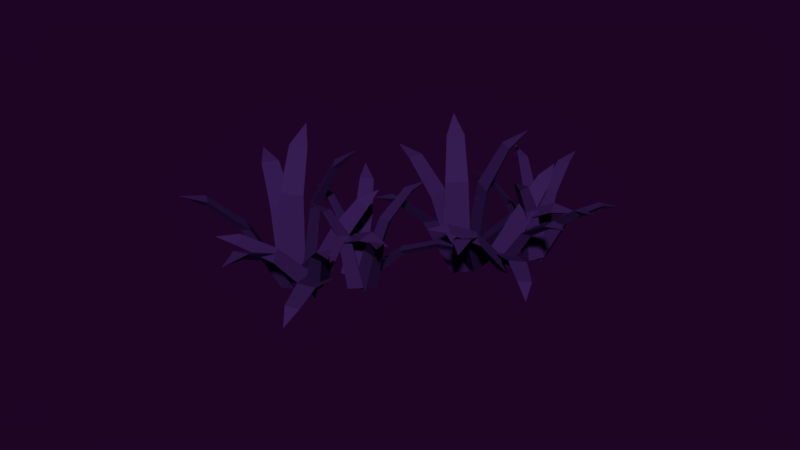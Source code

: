 # Source: conjunto14.blend  (saved by Blender 2.79.0; exported with 4.5.12 LTS)
import bpy
from mathutils import Matrix  # noqa: F401  (used for matrix-valued properties, if any)

bpy.ops.wm.read_factory_settings(use_empty=True)
scene = bpy.context.scene
scene.name = 'Scene'

# ---- collections
col_collection_1 = bpy.data.collections.new('Collection 1'); scene.collection.children.link(col_collection_1)

# ---- materials (node trees are filled in below, after node groups)
mat_material_025 = bpy.data.materials.new('Material.025')
mat_material_025.alpha_threshold = 0.0
mat_material_025.use_transparent_shadow = False
mat_material_025.diffuse_color = (0.03823, 0.01219, 0.08714, 1.0)
mat_material_025.roughness = 0.5

# ---- material node trees

# ---- world
world_world_001 = bpy.data.worlds.new('World.001'); scene.world = world_world_001
world_world_001.color = (0.0134, 0.001575, 0.01811)
world_world_001.use_sun_shadow = False
world_world_001.sun_shadow_jitter_overblur = 0.0
world_world_001.cycles.sampling_method = 'MANUAL'
world_world_001.light_settings.ao_factor = 0.4154
world_world_001.light_settings.distance = 0.4

# ---- meshes
me_plane_024 = bpy.data.meshes.new('Plane.024')
me_plane_024.from_pydata([(9.491, 9.504, -3.174), (9.533, 10.71, -3.247), (8.289, 11.11, -3.156), (9.001, 11.3, 1.852), (9.96, 10.05, 1.835), (9.984, 10.99, 1.78), (11.12, 10.99, 4.649), (10.99, 11.62, 4.285), (10.39, 11.95, 4.661), (12.02, 12.26, 5.639), (8.208, 10.33, -3.87), (9.359, 9.913, -4.252), (10.17, 10.61, -3.615), (10.43, 7.118, 0.04457), (8.89, 6.901, -0.1549), (9.802, 6.576, -0.4535), (9.511, 4.012, 1.206), (10.17, 4.096, 0.8248), (10.69, 4.179, 1.36), (10.42, 2.28, 1.161), (6.062, 10.35, 0.6282), (8.134, 8.924, -3.766), (7.974, 10.16, -4.161), (8.988, 10.74, -3.845), (6.712, 11.78, 0.5553), (5.928, 11.32, 0.3134), (4.524, 12.81, 2.625), (4.159, 12.32, 2.201), (4.014, 11.71, 2.675), (2.749, 13.12, 3.014), (8.882, 10.52, -3.174), (7.7, 10.76, -3.247), (7.105, 9.591, -3.156), (7.033, 10.32, 1.852), (8.414, 11.07, 1.835), (7.493, 11.24, 1.78), (7.674, 12.36, 4.649), (7.031, 12.34, 4.285), (6.606, 11.8, 4.661), (6.563, 13.45, 5.639), (7.866, 9.388, -3.87), (8.458, 10.46, -4.252), (7.901, 11.37, -3.615), (11.39, 11.07, 0.04457), (11.36, 9.52, -0.1549), (11.82, 10.37, -0.4535), (14.31, 9.678, 1.206), (14.33, 10.34, 0.8248), (14.33, 10.87, 1.36), (16.16, 10.3, 1.161), (7.51, 7.271, 0.6282), (9.241, 9.092, -3.766), (7.992, 9.13, -4.161), (7.584, 10.22, -3.845), (6.201, 8.138, 0.5553), (6.527, 7.292, 0.3134), (4.838, 6.14, 2.625), (5.26, 5.703, 2.201), (5.838, 5.463, 2.675), (4.25, 4.437, 3.014), (13.92, 10.99, -2.278), (13.5, 11.73, -2.607), (12.52, 11.57, -2.475), (12.93, 13.24, 0.9729), (14.03, 12.79, 1.12), (13.69, 13.37, 0.8655), (14.44, 14.51, 2.773), (14.13, 14.77, 2.385), (13.6, 14.86, 2.656), (14.56, 15.88, 3.079), (12.76, 10.87, -2.797), (13.68, 10.91, -3.124), (13.96, 11.8, -2.929), (15.43, 10.67, 0.4433), (14.5, 9.939, 0.5461), (15.22, 9.98, 0.2895), (15.99, 8.713, 2.092), (16.39, 8.896, 1.717), (16.71, 9.273, 2.013), (17.24, 7.943, 2.336), (11.34, 11.29, 0.6887), (13.24, 9.994, -2.396), (12.67, 10.61, -2.939), (13.13, 11.4, -2.972), (11.23, 12.39, 0.2306), (10.88, 11.77, 0.2606), (9.397, 12.8, 1.757), (9.337, 12.26, 1.61), (9.469, 11.95, 2.105), (8.105, 12.47, 2.192), (13.14, 11.41, -2.43), (12.27, 11.12, -2.384), (12.31, 10.21, -1.979), (11.99, 11.94, 1.445), (12.62, 12.89, 1.087), (11.95, 12.65, 1.126), (11.65, 14.16, 2.901), (11.23, 13.82, 2.728), (11.15, 13.43, 3.174), (10.5, 14.7, 3.505), (12.89, 10.16, -2.541), (12.88, 10.94, -3.132), (12.17, 11.47, -2.811), (14.59, 13.46, -0.5726), (15.15, 12.44, -0.3612), (15.14, 13.05, -0.8261), (17.05, 13.93, 0.199), (16.81, 14.25, -0.225), (16.61, 14.72, 0.03623), (18.04, 14.96, -0.2106), (13.45, 9.886, 1.199), (13.91, 10.49, -2.576), (13.07, 9.97, -2.708), (12.39, 10.59, -2.676), (12.25, 9.947, 1.118), (12.79, 9.472, 1.094), (12.1, 8.761, 3.223), (12.54, 8.528, 2.965), (13.02, 8.705, 3.284), (12.35, 7.595, 3.962), (11.32, 8.064, -2.173), (12.13, 8.435, -2.425), (12.14, 9.346, -2.021), (13.78, 7.729, 1.066), (13.15, 6.718, 0.9367), (13.77, 7.012, 0.7448), (14.8, 5.581, 2.293), (15.1, 5.949, 1.99), (15.29, 6.354, 2.387), (16.13, 5.159, 2.462), (11.4, 9.324, -2.349), (11.28, 8.539, -2.915), (12.1, 8.077, -2.864), (10.8, 5.924, 0.04863), (10.25, 6.899, 0.4513), (10.16, 6.277, 0.004648), (8.809, 5.254, 1.612), (8.911, 4.949, 1.13), (9.232, 4.503, 1.302), (7.836, 4.129, 1.558), (12.14, 9.63, 1.357), (10.47, 8.904, -2.034), (11.16, 9.494, -2.441), (11.86, 8.943, -2.651), (13.23, 9.678, 0.8717), (12.68, 10.1, 1.038), (13.98, 10.92, 2.808), (13.46, 11.11, 2.72), (13.14, 10.89, 3.18), (13.89, 12.07, 3.599), (10.69, 9.249, -2.089), (11.44, 9.296, -2.706), (12.1, 9.79, -2.242), (13.68, 6.55, -0.8864), (12.57, 6.126, -0.767), (13.17, 6.166, -1.252), (13.72, 3.934, -0.8462), (14.06, 4.221, -1.211), (14.57, 4.26, -0.9381), (14.55, 2.94, -1.58), (0.06795, 2.185, -2.469), (0.5199, 3.303, -2.541), (-0.5108, 4.107, -2.451), (0.2222, 4.039, 2.558), (0.6973, 2.541, 2.541), (1.04, 3.413, 2.485), (2.105, 3.022, 5.355), (2.205, 3.659, 4.99), (1.752, 4.178, 5.366), (3.383, 3.908, 6.344), (-0.8548, 3.399, -3.164), (0.08439, 2.614, -3.546), (1.086, 2.988, -2.909), (0.1306, -0.3766, 0.75), (-1.387, -0.05555, 0.5506), (-0.6409, -0.6734, 0.252), (-1.791, -2.983, 1.911), (-1.148, -3.128, 1.53), (-0.6227, -3.23, 2.065), (-1.53, -4.921, 1.867), (-2.866, 4.15, 1.334), (-1.406, 2.104, -3.06), (-1.132, 3.323, -3.456), (0.01761, 3.518, -3.14), (-1.766, 5.27, 1.261), (-2.658, 5.111, 1.019), (-3.47, 6.987, 3.33), (-3.978, 6.656, 2.907), (-4.323, 6.133, 3.38), (-5.03, 7.888, 3.72), (-0.1548, 3.351, -2.469), (-1.187, 3.974, -2.541), (-2.144, 3.083, -2.451), (-1.961, 3.796, 2.558), (-0.4068, 4.029, 2.541), (-1.214, 4.504, 2.485), (-0.6602, 5.494, 5.355), (-1.273, 5.694, 4.99), (-1.857, 5.328, 5.366), (-1.333, 6.897, 6.344), (-1.498, 2.631, -3.164), (-0.5755, 3.435, -3.546), (-0.7868, 4.483, -2.909), (2.385, 3.009, 0.75), (1.828, 1.561, 0.5506), (2.556, 2.2, 0.252), (4.656, 0.7002, 1.911), (4.9, 1.312, 1.53), (5.084, 1.815, 2.065), (6.61, 0.652, 1.867), (-2.557, 0.7638, 1.334), (-0.3073, 1.883, -3.06), (-1.468, 2.346, -3.456), (-1.478, 3.512, -3.14), (-3.491, 2.026, 1.261), (-3.474, 1.12, 1.019), (-5.455, 0.6153, 3.33), (-5.208, 0.06068, 2.907), (-4.746, -0.3626, 3.38), (-6.59, -0.7839, 3.72), (4.739, 2.063, -1.572), (4.596, 2.908, -1.902), (3.625, 3.088, -1.769), (4.572, 4.517, 1.678), (5.456, 3.725, 1.825), (5.338, 4.382, 1.571), (6.436, 5.198, 3.478), (6.224, 5.547, 3.09), (5.763, 5.813, 3.361), (7.015, 6.438, 3.784), (3.61, 2.347, -2.092), (4.489, 2.077, -2.418), (5.053, 2.812, -2.223), (6.05, 1.244, 1.149), (4.922, 0.8807, 1.252), (5.619, 0.6711, 0.995), (5.906, -0.782, 2.798), (6.346, -0.7469, 2.423), (6.775, -0.502, 2.719), (6.817, -1.933, 3.041), (2.413, 3.233, 1.394), (3.759, 1.363, -1.691), (3.433, 2.134, -2.233), (4.134, 2.727, -2.267), (2.691, 4.302, 0.936), (2.151, 3.837, 0.966), (1.107, 5.314, 2.462), (0.8657, 4.826, 2.316), (0.8844, 4.492, 2.81), (-0.2197, 5.446, 2.897), (4.146, 2.726, -1.725), (3.228, 2.75, -1.678), (2.957, 1.88, -1.274), (3.246, 3.617, 2.15), (4.166, 4.292, 1.792), (3.454, 4.304, 1.832), (3.687, 5.821, 3.607), (3.18, 5.649, 3.434), (2.974, 5.309, 3.879), (2.799, 6.722, 4.211), (3.487, 1.64, -1.836), (3.744, 2.372, -2.426), (3.26, 3.12, -2.106), (6.214, 4.162, 0.1329), (6.392, 3.005, 0.3443), (6.592, 3.586, -0.1206), (8.682, 3.757, 0.9044), (8.571, 4.136, 0.4805), (8.545, 4.648, 0.7417), (9.967, 4.384, 0.4948), (3.916, 1.191, 1.904), (4.558, 1.599, -1.87), (3.591, 1.399, -2.002), (3.164, 2.212, -1.97), (2.817, 1.655, 1.823), (3.155, 1.028, 1.8), (2.266, 0.5941, 3.928), (2.603, 0.2234, 3.671), (3.108, 0.2283, 3.989), (2.101, -0.5862, 4.667), (1.298, 0.2047, -1.468), (2.179, 0.2787, -1.719), (2.503, 1.13, -1.316), (3.489, -0.9491, 1.771), (2.556, -1.685, 1.642), (3.24, -1.621, 1.45), (3.718, -3.319, 2.999), (4.126, -3.075, 2.696), (4.442, -2.759, 3.092), (4.821, -4.169, 3.167), (1.801, 1.363, -1.643), (1.419, 0.6667, -2.209), (2.035, -0.04959, -2.158), (0.071, -1.626, 0.7541), (-0.112, -0.5216, 1.157), (-0.4112, -1.074, 0.7101), (-2.027, -1.576, 2.318), (-2.034, -1.897, 1.836), (-1.886, -2.426, 2.008), (-3.325, -2.3, 2.263), (2.598, 1.399, 2.063), (0.7784, 1.288, -1.329), (1.631, 1.606, -1.736), (2.103, 0.8468, -1.946), (3.64, 1.07, 1.577), (3.267, 1.656, 1.743), (4.774, 1.979, 3.514), (4.345, 2.333, 3.426), (3.975, 2.241, 3.886), (5.085, 3.094, 4.305), (1.106, 1.535, -1.384), (1.83, 1.322, -2.001), (2.62, 1.561, -1.536), (2.993, -2.024, -0.181), (1.81, -2.044, -0.06153), (2.385, -2.211, -0.5467), (2.136, -4.495, -0.1407), (2.559, -4.344, -0.5057), (3.047, -4.48, -0.2327), (2.575, -5.713, -0.8741)], [], [(0, 2, 1), (5, 3, 8, 7), (1, 2, 3, 5), (0, 1, 5, 4), (2, 0, 4, 3), (7, 8, 9), (3, 4, 6, 8), (4, 5, 7, 6), (8, 6, 9), (6, 7, 9), (10, 12, 11), (15, 13, 18, 17), (11, 12, 13, 15), (10, 11, 15, 14), (12, 10, 14, 13), (17, 18, 19), (13, 14, 16, 18), (14, 15, 17, 16), (18, 16, 19), (16, 17, 19), (23, 21, 22), (25, 20, 28, 27), (22, 21, 20, 25), (23, 22, 25, 24), (21, 23, 24, 20), (27, 28, 29), (20, 24, 26, 28), (24, 25, 27, 26), (28, 26, 29), (26, 27, 29), (30, 32, 31), (35, 33, 38, 37), (31, 32, 33, 35), (30, 31, 35, 34), (32, 30, 34, 33), (37, 38, 39), (33, 34, 36, 38), (34, 35, 37, 36), (38, 36, 39), (36, 37, 39), (40, 42, 41), (45, 43, 48, 47), (41, 42, 43, 45), (40, 41, 45, 44), (42, 40, 44, 43), (47, 48, 49), (43, 44, 46, 48), (44, 45, 47, 46), (48, 46, 49), (46, 47, 49), (53, 51, 52), (55, 50, 58, 57), (52, 51, 50, 55), (53, 52, 55, 54), (51, 53, 54, 50), (57, 58, 59), (50, 54, 56, 58), (54, 55, 57, 56), (58, 56, 59), (56, 57, 59), (60, 62, 61), (65, 63, 68, 67), (61, 62, 63, 65), (60, 61, 65, 64), (62, 60, 64, 63), (67, 68, 69), (63, 64, 66, 68), (64, 65, 67, 66), (68, 66, 69), (66, 67, 69), (70, 72, 71), (75, 73, 78, 77), (71, 72, 73, 75), (70, 71, 75, 74), (72, 70, 74, 73), (77, 78, 79), (73, 74, 76, 78), (74, 75, 77, 76), (78, 76, 79), (76, 77, 79), (83, 81, 82), (85, 80, 88, 87), (82, 81, 80, 85), (83, 82, 85, 84), (81, 83, 84, 80), (87, 88, 89), (80, 84, 86, 88), (84, 85, 87, 86), (88, 86, 89), (86, 87, 89), (90, 92, 91), (95, 93, 98, 97), (91, 92, 93, 95), (90, 91, 95, 94), (92, 90, 94, 93), (97, 98, 99), (93, 94, 96, 98), (94, 95, 97, 96), (98, 96, 99), (96, 97, 99), (100, 102, 101), (105, 103, 108, 107), (101, 102, 103, 105), (100, 101, 105, 104), (102, 100, 104, 103), (107, 108, 109), (103, 104, 106, 108), (104, 105, 107, 106), (108, 106, 109), (106, 107, 109), (113, 111, 112), (115, 110, 118, 117), (112, 111, 110, 115), (113, 112, 115, 114), (111, 113, 114, 110), (117, 118, 119), (110, 114, 116, 118), (114, 115, 117, 116), (118, 116, 119), (116, 117, 119), (120, 122, 121), (125, 123, 128, 127), (121, 122, 123, 125), (120, 121, 125, 124), (122, 120, 124, 123), (127, 128, 129), (123, 124, 126, 128), (124, 125, 127, 126), (128, 126, 129), (126, 127, 129), (130, 132, 131), (135, 133, 138, 137), (131, 132, 133, 135), (130, 131, 135, 134), (132, 130, 134, 133), (137, 138, 139), (133, 134, 136, 138), (134, 135, 137, 136), (138, 136, 139), (136, 137, 139), (143, 141, 142), (145, 140, 148, 147), (142, 141, 140, 145), (143, 142, 145, 144), (141, 143, 144, 140), (147, 148, 149), (140, 144, 146, 148), (144, 145, 147, 146), (148, 146, 149), (146, 147, 149), (150, 152, 151), (155, 153, 158, 157), (151, 152, 153, 155), (150, 151, 155, 154), (152, 150, 154, 153), (157, 158, 159), (153, 154, 156, 158), (154, 155, 157, 156), (158, 156, 159), (156, 157, 159), (160, 162, 161), (165, 163, 168, 167), (161, 162, 163, 165), (160, 161, 165, 164), (162, 160, 164, 163), (167, 168, 169), (163, 164, 166, 168), (164, 165, 167, 166), (168, 166, 169), (166, 167, 169), (170, 172, 171), (175, 173, 178, 177), (171, 172, 173, 175), (170, 171, 175, 174), (172, 170, 174, 173), (177, 178, 179), (173, 174, 176, 178), (174, 175, 177, 176), (178, 176, 179), (176, 177, 179), (183, 181, 182), (185, 180, 188, 187), (182, 181, 180, 185), (183, 182, 185, 184), (181, 183, 184, 180), (187, 188, 189), (180, 184, 186, 188), (184, 185, 187, 186), (188, 186, 189), (186, 187, 189), (190, 192, 191), (195, 193, 198, 197), (191, 192, 193, 195), (190, 191, 195, 194), (192, 190, 194, 193), (197, 198, 199), (193, 194, 196, 198), (194, 195, 197, 196), (198, 196, 199), (196, 197, 199), (200, 202, 201), (205, 203, 208, 207), (201, 202, 203, 205), (200, 201, 205, 204), (202, 200, 204, 203), (207, 208, 209), (203, 204, 206, 208), (204, 205, 207, 206), (208, 206, 209), (206, 207, 209), (213, 211, 212), (215, 210, 218, 217), (212, 211, 210, 215), (213, 212, 215, 214), (211, 213, 214, 210), (217, 218, 219), (210, 214, 216, 218), (214, 215, 217, 216), (218, 216, 219), (216, 217, 219), (220, 222, 221), (225, 223, 228, 227), (221, 222, 223, 225), (220, 221, 225, 224), (222, 220, 224, 223), (227, 228, 229), (223, 224, 226, 228), (224, 225, 227, 226), (228, 226, 229), (226, 227, 229), (230, 232, 231), (235, 233, 238, 237), (231, 232, 233, 235), (230, 231, 235, 234), (232, 230, 234, 233), (237, 238, 239), (233, 234, 236, 238), (234, 235, 237, 236), (238, 236, 239), (236, 237, 239), (243, 241, 242), (245, 240, 248, 247), (242, 241, 240, 245), (243, 242, 245, 244), (241, 243, 244, 240), (247, 248, 249), (240, 244, 246, 248), (244, 245, 247, 246), (248, 246, 249), (246, 247, 249), (250, 252, 251), (255, 253, 258, 257), (251, 252, 253, 255), (250, 251, 255, 254), (252, 250, 254, 253), (257, 258, 259), (253, 254, 256, 258), (254, 255, 257, 256), (258, 256, 259), (256, 257, 259), (260, 262, 261), (265, 263, 268, 267), (261, 262, 263, 265), (260, 261, 265, 264), (262, 260, 264, 263), (267, 268, 269), (263, 264, 266, 268), (264, 265, 267, 266), (268, 266, 269), (266, 267, 269), (273, 271, 272), (275, 270, 278, 277), (272, 271, 270, 275), (273, 272, 275, 274), (271, 273, 274, 270), (277, 278, 279), (270, 274, 276, 278), (274, 275, 277, 276), (278, 276, 279), (276, 277, 279), (280, 282, 281), (285, 283, 288, 287), (281, 282, 283, 285), (280, 281, 285, 284), (282, 280, 284, 283), (287, 288, 289), (283, 284, 286, 288), (284, 285, 287, 286), (288, 286, 289), (286, 287, 289), (290, 292, 291), (295, 293, 298, 297), (291, 292, 293, 295), (290, 291, 295, 294), (292, 290, 294, 293), (297, 298, 299), (293, 294, 296, 298), (294, 295, 297, 296), (298, 296, 299), (296, 297, 299), (303, 301, 302), (305, 300, 308, 307), (302, 301, 300, 305), (303, 302, 305, 304), (301, 303, 304, 300), (307, 308, 309), (300, 304, 306, 308), (304, 305, 307, 306), (308, 306, 309), (306, 307, 309), (310, 312, 311), (315, 313, 318, 317), (311, 312, 313, 315), (310, 311, 315, 314), (312, 310, 314, 313), (317, 318, 319), (313, 314, 316, 318), (314, 315, 317, 316), (318, 316, 319), (316, 317, 319)])
me_plane_024.materials.append(mat_material_025)
me_plane_024.use_remesh_preserve_volume = False
me_plane_024.use_remesh_preserve_attributes = False
me_plane_024.use_mirror_vertex_groups = False
me_plane_024.update()

# ---- objects
ob_grass01_005 = bpy.data.objects.new('grass01.005', me_plane_024)

# ---- transforms, parenting, visibility, modifiers, constraints
ob_grass01_005.location = (0.0, 0.0, 0.0)
ob_grass01_005.rotation_euler = (0.0, -0.0, 0.3491)
ob_grass01_005.scale = (0.03703, 0.03703, 0.03703)
ob_grass01_005.lineart.crease_threshold = 0.0

# ---- collection membership
col_collection_1.objects.link(ob_grass01_005)

# ---- scene / render settings (as saved in the file)
scene.frame_start = 1; scene.frame_end = 250; scene.frame_set(0)
scene.render.engine = 'BLENDER_EEVEE_NEXT'
scene.render.resolution_percentage = 50
scene.render.dither_intensity = 0.0
scene.cycles.use_denoising = False
scene.cycles.samples = 128
scene.cycles.sampling_pattern = 'TABULATED_SOBOL'
scene.cycles.use_adaptive_sampling = False
scene.cycles.use_light_tree = False
scene.cycles.blur_glossy = 0.0
scene.cycles.sample_clamp_indirect = 0.0
scene.view_settings.view_transform = 'Standard'
bpy.context.view_layer.update()

# ---- added for rendering (the .blend has no active camera and no usable light): camera, sun
cam_auto = bpy.data.cameras.new('AutoCamera')
cam_auto.lens = 50.0
cam_auto.sensor_width = 36.0
cam_auto.clip_end = 1000.0
ob_auto_camera = bpy.data.objects.new('AutoCamera', cam_auto)
scene.collection.objects.link(ob_auto_camera)
ob_auto_camera.location = (1.61583, -1.52783, 1.22353)
ob_auto_camera.rotation_euler = (1.09748, -7.21219e-08, 0.694738)
scene.camera = ob_auto_camera
light_auto_sun = bpy.data.lights.new('AutoSun', 'SUN')
light_auto_sun.energy = 3.0
light_auto_sun.angle = 0.0523599
ob_auto_sun = bpy.data.objects.new('AutoSun', light_auto_sun)
scene.collection.objects.link(ob_auto_sun)
ob_auto_sun.rotation_euler = (0.872665, 0.174533, 0.523599)
bpy.context.view_layer.update()
